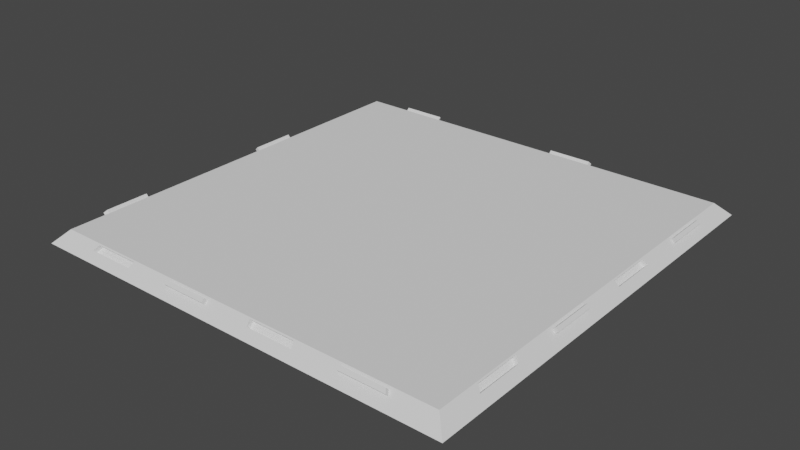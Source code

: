 # Source: sides_filled.blend  (saved by Blender 2.83.2; exported with 4.5.12 LTS)
import bpy
from mathutils import Matrix  # noqa: F401  (used for matrix-valued properties, if any)

bpy.ops.wm.read_factory_settings(use_empty=True)
scene = bpy.context.scene
scene.name = 'Scene'

# ---- collections
col_collection = bpy.data.collections.new('Collection'); scene.collection.children.link(col_collection)

# ---- world
world_world = bpy.data.worlds.new('World'); scene.world = world_world
world_world.use_nodes = True; world_world.node_tree.nodes.clear()
_N = world_world.node_tree.nodes; _L = world_world.node_tree.links
n0 = _N.new('ShaderNodeOutputWorld'); n0.name = 'World Output'; n0.location = (300, 300)
n1 = _N.new('ShaderNodeBackground'); n1.name = 'Background'; n1.location = (10, 300)
n1.inputs[0].default_value = (0.05088, 0.05088, 0.05088, 1.0)
_L.new(n1.outputs[0], n0.inputs[0])
n0.is_active_output = True
world_world.color = (0.05088, 0.05088, 0.05088)
world_world.use_sun_shadow = False
world_world.sun_shadow_jitter_overblur = 0.0

# ---- meshes
me_cube_001 = bpy.data.meshes.new('Cube.001')
me_cube_001.from_pydata([(-6.03, -6.03, -7.3), (-6.03, 6.83, -7.3), (6.83, -6.03, -7.3), (6.83, 6.83, -7.3), (-6.23, -6.23, -7.1), (-6.23, 7.03, -7.1), (7.03, -6.23, -7.1), (7.03, 7.03, -7.1), (-5.83, -5.83, -6.7), (-5.83, 6.63, -6.7), (6.63, -5.83, -6.7), (6.63, 6.63, -6.7), (6.897, -6.097, -6.967), (6.763, -5.963, -6.833), (-5.963, -5.963, -6.833), (-6.097, -6.097, -6.967), (-6.097, 6.897, -6.967), (-5.963, 6.763, -6.833), (6.763, 6.763, -6.833), (6.897, 6.897, -6.967), (-5.975, -4.602, -6.845), (-5.975, -3.23, -6.845), (-5.997, -1.766, -6.867), (-5.997, -0.3219, -6.867), (-5.975, 1.15, -6.845), (-5.975, 2.528, -6.845), (-5.997, 4.009, -6.867), (-5.997, 5.453, -6.867), (-5.885, -4.532, -6.755), (-5.885, -3.179, -6.755), (-5.863, -1.721, -6.733), (-5.863, -0.307, -6.733), (-5.885, 1.139, -6.755), (-5.885, 2.497, -6.755), (-5.863, 3.935, -6.733), (-5.863, 5.349, -6.733), (6.775, 5.402, -6.845), (6.775, 4.03, -6.845), (6.797, 2.566, -6.867), (6.797, 1.122, -6.867), (6.775, -0.3496, -6.845), (6.775, -1.728, -6.845), (6.797, -3.209, -6.867), (6.797, -4.653, -6.867), (6.685, 5.332, -6.755), (6.685, 3.979, -6.755), (6.663, 2.521, -6.733), (6.663, 1.107, -6.733), (6.685, -0.3395, -6.755), (6.685, -1.697, -6.755), (6.663, -3.135, -6.733), (6.663, -4.549, -6.733), (-4.602, 6.775, -6.845), (-3.23, 6.775, -6.845), (-1.766, 6.797, -6.867), (-0.3219, 6.797, -6.867), (1.15, 6.775, -6.845), (2.528, 6.775, -6.845), (4.009, 6.797, -6.867), (5.453, 6.797, -6.867), (-4.532, 6.685, -6.755), (-3.179, 6.685, -6.755), (-1.721, 6.663, -6.733), (-0.307, 6.663, -6.733), (1.139, 6.685, -6.755), (2.497, 6.685, -6.755), (3.935, 6.663, -6.733), (5.349, 6.663, -6.733), (5.402, -5.975, -6.845), (4.03, -5.975, -6.845), (2.566, -5.997, -6.867), (1.122, -5.997, -6.867), (-0.3496, -5.975, -6.845), (-1.728, -5.975, -6.845), (-3.209, -5.997, -6.867), (-4.653, -5.997, -6.867), (5.332, -5.885, -6.755), (3.979, -5.885, -6.755), (2.521, -5.863, -6.733), (1.107, -5.863, -6.733), (-0.3395, -5.885, -6.755), (-1.697, -5.885, -6.755), (-3.135, -5.863, -6.733), (-4.549, -5.863, -6.733), (-5.891, -1.766, -6.973), (-5.891, -0.3219, -6.973), (-5.891, 4.009, -6.973), (-5.891, 5.453, -6.973), (-5.757, -1.721, -6.839), (-5.757, -0.307, -6.839), (-5.757, 3.935, -6.839), (-5.757, 5.349, -6.839), (6.691, 2.566, -6.973), (6.691, 1.122, -6.973), (6.691, -3.209, -6.973), (6.691, -4.653, -6.973), (6.557, 2.521, -6.839), (6.557, 1.107, -6.839), (6.557, -3.135, -6.839), (6.557, -4.549, -6.839), (-1.766, 6.691, -6.973), (-0.3219, 6.691, -6.973), (4.009, 6.691, -6.973), (5.453, 6.691, -6.973), (-1.721, 6.557, -6.839), (-0.307, 6.557, -6.839), (3.935, 6.557, -6.839), (5.349, 6.557, -6.839), (2.566, -5.891, -6.973), (1.122, -5.891, -6.973), (-3.209, -5.891, -6.973), (-4.653, -5.891, -6.973), (2.521, -5.757, -6.839), (1.107, -5.757, -6.839), (-3.135, -5.757, -6.839), (-4.549, -5.757, -6.839), (-5.997, -4.653, -6.867), (-5.997, -3.209, -6.867), (-5.997, 1.122, -6.867), (-5.997, 2.566, -6.867), (-5.863, -4.549, -6.733), (-5.863, -3.135, -6.733), (-5.863, 1.107, -6.733), (-5.863, 2.521, -6.733), (6.797, 5.453, -6.867), (6.797, 4.009, -6.867), (6.797, -0.3219, -6.867), (6.797, -1.766, -6.867), (6.663, 5.349, -6.733), (6.663, 3.935, -6.733), (6.663, -0.307, -6.733), (6.663, -1.721, -6.733), (-4.653, 6.797, -6.867), (-3.209, 6.797, -6.867), (1.122, 6.797, -6.867), (2.566, 6.797, -6.867), (-4.549, 6.663, -6.733), (-3.135, 6.663, -6.733), (1.107, 6.663, -6.733), (2.521, 6.663, -6.733), (5.453, -5.997, -6.867), (4.009, -5.997, -6.867), (-0.3219, -5.997, -6.867), (-1.766, -5.997, -6.867), (5.349, -5.863, -6.733), (3.935, -5.863, -6.733), (-0.307, -5.863, -6.733), (-1.721, -5.863, -6.733), (-6.067, -4.602, -6.754), (-6.067, -3.23, -6.754), (-6.067, 1.15, -6.754), (-6.067, 2.528, -6.754), (-5.976, -4.532, -6.663), (-5.976, -3.179, -6.663), (-5.976, 1.139, -6.663), (-5.976, 2.497, -6.663), (6.867, 5.402, -6.754), (6.867, 4.03, -6.754), (6.867, -0.3496, -6.754), (6.867, -1.728, -6.754), (6.776, 5.332, -6.663), (6.776, 3.979, -6.663), (6.776, -0.3395, -6.663), (6.776, -1.697, -6.663), (-4.602, 6.867, -6.754), (-3.23, 6.867, -6.754), (1.15, 6.867, -6.754), (2.528, 6.867, -6.754), (-4.532, 6.776, -6.663), (-3.179, 6.776, -6.663), (1.139, 6.776, -6.663), (2.497, 6.776, -6.663), (5.402, -6.067, -6.754), (4.03, -6.067, -6.754), (-0.3496, -6.067, -6.754), (-1.728, -6.067, -6.754), (5.332, -5.976, -6.663), (3.979, -5.976, -6.663), (-0.3395, -5.976, -6.663), (-1.697, -5.976, -6.663)], [], [(2, 3, 7, 6), (1, 0, 4, 5), (0, 2, 6, 4), (3, 1, 5, 7), (14, 83, 82, 147, 146, 79, 78, 145, 144, 13, 10, 8), (18, 67, 66, 139, 138, 63, 62, 137, 136, 17, 9, 11), (13, 51, 50, 131, 130, 47, 46, 129, 128, 18, 11, 10), (17, 35, 34, 123, 122, 31, 30, 121, 120, 14, 8, 9), (5, 4, 15, 116, 117, 22, 23, 118, 119, 26, 27, 16), (116, 15, 14, 120), (6, 7, 19, 124, 125, 38, 39, 126, 127, 42, 43, 12), (124, 19, 18, 128), (7, 5, 16, 132, 133, 54, 55, 134, 135, 58, 59, 19), (132, 16, 17, 136), (4, 6, 12, 140, 141, 70, 71, 142, 143, 74, 75, 15), (140, 12, 13, 144), (15, 75, 83, 14), (31, 23, 85, 89), (74, 143, 147, 82), (57, 56, 166, 167), (142, 71, 79, 146), (74, 82, 114, 110), (70, 141, 145, 78), (61, 53, 165, 169), (19, 59, 67, 18), (30, 31, 89, 88), (58, 135, 139, 66), (53, 52, 164, 165), (134, 55, 63, 138), (71, 70, 108, 109), (54, 133, 137, 62), (56, 64, 170, 166), (12, 43, 51, 13), (83, 75, 111, 115), (42, 127, 131, 50), (48, 49, 163, 162), (126, 39, 47, 130), (54, 62, 104, 100), (38, 125, 129, 46), (65, 57, 167, 171), (16, 27, 35, 17), (43, 42, 94, 95), (26, 119, 123, 34), (44, 45, 161, 160), (118, 23, 31, 122), (82, 83, 115, 114), (22, 117, 121, 30), (68, 76, 176, 172), (111, 110, 114, 115), (109, 108, 112, 113), (103, 102, 106, 107), (101, 100, 104, 105), (95, 94, 98, 99), (93, 92, 96, 97), (87, 86, 90, 91), (85, 84, 88, 89), (59, 58, 102, 103), (22, 30, 88, 84), (51, 43, 95, 99), (46, 47, 97, 96), (42, 50, 98, 94), (79, 71, 109, 113), (75, 74, 110, 111), (34, 35, 91, 90), (70, 78, 112, 108), (62, 63, 105, 104), (23, 22, 84, 85), (47, 39, 93, 97), (50, 51, 99, 98), (38, 46, 96, 92), (67, 59, 103, 107), (78, 79, 113, 112), (39, 38, 92, 93), (58, 66, 106, 102), (66, 67, 107, 106), (27, 26, 86, 87), (35, 27, 87, 91), (55, 54, 100, 101), (26, 34, 90, 86), (63, 55, 101, 105), (20, 21, 117, 116), (24, 25, 119, 118), (29, 28, 120, 121), (33, 32, 122, 123), (36, 37, 125, 124), (40, 41, 127, 126), (45, 44, 128, 129), (49, 48, 130, 131), (52, 53, 133, 132), (56, 57, 135, 134), (61, 60, 136, 137), (65, 64, 138, 139), (68, 69, 141, 140), (72, 73, 143, 142), (77, 76, 144, 145), (81, 80, 146, 147), (73, 81, 147, 143), (80, 72, 142, 146), (69, 77, 145, 141), (76, 68, 140, 144), (57, 65, 139, 135), (64, 56, 134, 138), (53, 61, 137, 133), (60, 52, 132, 136), (41, 49, 131, 127), (48, 40, 126, 130), (37, 45, 129, 125), (44, 36, 124, 128), (25, 33, 123, 119), (32, 24, 118, 122), (21, 29, 121, 117), (28, 20, 116, 120), (175, 174, 178, 179), (173, 172, 176, 177), (167, 166, 170, 171), (165, 164, 168, 169), (159, 158, 162, 163), (157, 156, 160, 161), (151, 150, 154, 155), (149, 148, 152, 153), (52, 60, 168, 164), (60, 61, 169, 168), (49, 41, 159, 163), (64, 65, 171, 170), (40, 48, 162, 158), (69, 68, 172, 173), (45, 37, 157, 161), (73, 72, 174, 175), (21, 20, 148, 149), (36, 44, 160, 156), (76, 77, 177, 176), (25, 24, 150, 151), (33, 25, 151, 155), (80, 81, 179, 178), (28, 29, 153, 152), (24, 32, 154, 150), (81, 73, 175, 179), (32, 33, 155, 154), (29, 21, 149, 153), (72, 80, 178, 174), (37, 36, 156, 157), (20, 28, 152, 148), (77, 69, 173, 177), (41, 40, 158, 159), (9, 8, 10, 11), (1, 3, 2, 0)])
_uv = me_cube_001.uv_layers.new(name='UVMap')
_uv.uv.foreach_set('vector', [0.3665, 0.7415, 0.3665, 0.5085, 0.3665, 0.5085, 0.3665, 0.7415, 0.1335, 0.5085, 0.1335, 0.7415, 0.1335, 0.7415, 0.1335, 0.5085, 0.1335, 0.7415, 0.3665, 0.7415, 0.3665, 0.7415, 0.1335, 0.7415, 0.3665, 0.5085, 0.1335, 0.5085, 0.1335, 0.5085, 0.3665, 0.5085, 0.1335, 0.7415, 0.1594, 0.7415, 0.1853, 0.7415, 0.2112, 0.7415, 0.2371, 0.7415, 0.2629, 0.7415, 0.2888, 0.7415, 0.3147, 0.7415, 0.3406, 0.7415, 0.3665, 0.7415, 0.3665, 0.7415, 0.1335, 0.7415, 0.3665, 0.5085, 0.3406, 0.5085, 0.3147, 0.5085, 0.2888, 0.5085, 0.2629, 0.5085, 0.2371, 0.5085, 0.2112, 0.5085, 0.1853, 0.5085, 0.1594, 0.5085, 0.1335, 0.5085, 0.1335, 0.5085, 0.3665, 0.5085, 0.3665, 0.7415, 0.3665, 0.7156, 0.3665, 0.6897, 0.3665, 0.6638, 0.3665, 0.6379, 0.3665, 0.6121, 0.3665, 0.5862, 0.3665, 0.5603, 0.3665, 0.5344, 0.3665, 0.5085, 0.3665, 0.5085, 0.3665, 0.7415, 0.1335, 0.5085, 0.1335, 0.5344, 0.1335, 0.5603, 0.1335, 0.5862, 0.1335, 0.6121, 0.1335, 0.6379, 0.1335, 0.6638, 0.1335, 0.6897, 0.1335, 0.7156, 0.1335, 0.7415, 0.1335, 0.7415, 0.1335, 0.5085, 0.1335, 0.5085, 0.1335, 0.7415, 0.1335, 0.7415, 0.1335, 0.7156, 0.1335, 0.6897, 0.1335, 0.6638, 0.1335, 0.6379, 0.1335, 0.6121, 0.1335, 0.5862, 0.1335, 0.5603, 0.1335, 0.5344, 0.1335, 0.5085, 0.1335, 0.7156, 0.1335, 0.7415, 0.1335, 0.7415, 0.1335, 0.7156, 0.3665, 0.7415, 0.3665, 0.5085, 0.3665, 0.5085, 0.3665, 0.5344, 0.3665, 0.5603, 0.3665, 0.5862, 0.3665, 0.6121, 0.3665, 0.6379, 0.3665, 0.6638, 0.3665, 0.6897, 0.3665, 0.7156, 0.3665, 0.7415, 0.3665, 0.5344, 0.3665, 0.5085, 0.3665, 0.5085, 0.3665, 0.5344, 0.3665, 0.5085, 0.1335, 0.5085, 0.1335, 0.5085, 0.1594, 0.5085, 0.1853, 0.5085, 0.2112, 0.5085, 0.2371, 0.5085, 0.2629, 0.5085, 0.2888, 0.5085, 0.3147, 0.5085, 0.3406, 0.5085, 0.3665, 0.5085, 0.1594, 0.5085, 0.1335, 0.5085, 0.1335, 0.5085, 0.1594, 0.5085, 0.1335, 0.7415, 0.3665, 0.7415, 0.3665, 0.7415, 0.3406, 0.7415, 0.3147, 0.7415, 0.2888, 0.7415, 0.2629, 0.7415, 0.2371, 0.7415, 0.2112, 0.7415, 0.1853, 0.7415, 0.1594, 0.7415, 0.1335, 0.7415, 0.3406, 0.7415, 0.3665, 0.7415, 0.3665, 0.7415, 0.3406, 0.7415, 0.1335, 0.7415, 0.1594, 0.7415, 0.1594, 0.7415, 0.1335, 0.7415, 0.1335, 0.6379, 0.1335, 0.6379, 0.1335, 0.6379, 0.1335, 0.6379, 0.1853, 0.7415, 0.2112, 0.7415, 0.2112, 0.7415, 0.1853, 0.7415, 0.2883, 0.5085, 0.2635, 0.5085, 0.2635, 0.5085, 0.2883, 0.5085, 0.2371, 0.7415, 0.2629, 0.7415, 0.2629, 0.7415, 0.2371, 0.7415, 0.1853, 0.7415, 0.1853, 0.7415, 0.1853, 0.7415, 0.1853, 0.7415, 0.2888, 0.7415, 0.3147, 0.7415, 0.3147, 0.7415, 0.2888, 0.7415, 0.1847, 0.5085, 0.1847, 0.5085, 0.1847, 0.5085, 0.1847, 0.5085, 0.3665, 0.5085, 0.3406, 0.5085, 0.3406, 0.5085, 0.3665, 0.5085, 0.1335, 0.6638, 0.1335, 0.6379, 0.1335, 0.6379, 0.1335, 0.6638, 0.3147, 0.5085, 0.2888, 0.5085, 0.2888, 0.5085, 0.3147, 0.5085, 0.1847, 0.5085, 0.16, 0.5085, 0.16, 0.5085, 0.1847, 0.5085, 0.2629, 0.5085, 0.2371, 0.5085, 0.2371, 0.5085, 0.2629, 0.5085, 0.2629, 0.7415, 0.2888, 0.7415, 0.2888, 0.7415, 0.2629, 0.7415, 0.2112, 0.5085, 0.1853, 0.5085, 0.1853, 0.5085, 0.2112, 0.5085, 0.2635, 0.5085, 0.2635, 0.5085, 0.2635, 0.5085, 0.2635, 0.5085, 0.3665, 0.7415, 0.3665, 0.7156, 0.3665, 0.7156, 0.3665, 0.7415, 0.1594, 0.7415, 0.1594, 0.7415, 0.1594, 0.7415, 0.1594, 0.7415, 0.3665, 0.6897, 0.3665, 0.6638, 0.3665, 0.6638, 0.3665, 0.6897, 0.3665, 0.6385, 0.3665, 0.6633, 0.3665, 0.6633, 0.3665, 0.6385, 0.3665, 0.6379, 0.3665, 0.6121, 0.3665, 0.6121, 0.3665, 0.6379, 0.2112, 0.5085, 0.2112, 0.5085, 0.2112, 0.5085, 0.2112, 0.5085, 0.3665, 0.5862, 0.3665, 0.5603, 0.3665, 0.5603, 0.3665, 0.5862, 0.2883, 0.5085, 0.2883, 0.5085, 0.2883, 0.5085, 0.2883, 0.5085, 0.1335, 0.5085, 0.1335, 0.5344, 0.1335, 0.5344, 0.1335, 0.5085, 0.3665, 0.7156, 0.3665, 0.6897, 0.3665, 0.6897, 0.3665, 0.7156, 0.1335, 0.5603, 0.1335, 0.5862, 0.1335, 0.5862, 0.1335, 0.5603, 0.3665, 0.535, 0.3665, 0.5597, 0.3665, 0.5597, 0.3665, 0.535, 0.1335, 0.6121, 0.1335, 0.6379, 0.1335, 0.6379, 0.1335, 0.6121, 0.1853, 0.7415, 0.1594, 0.7415, 0.1594, 0.7415, 0.1853, 0.7415, 0.1335, 0.6638, 0.1335, 0.6897, 0.1335, 0.6897, 0.1335, 0.6638, 0.34, 0.7415, 0.34, 0.7415, 0.34, 0.7415, 0.34, 0.7415, 0.1594, 0.7415, 0.1853, 0.7415, 0.1853, 0.7415, 0.1594, 0.7415, 0.2629, 0.7415, 0.2888, 0.7415, 0.2888, 0.7415, 0.2629, 0.7415, 0.3406, 0.5085, 0.3147, 0.5085, 0.3147, 0.5085, 0.3406, 0.5085, 0.2371, 0.5085, 0.2112, 0.5085, 0.2112, 0.5085, 0.2371, 0.5085, 0.3665, 0.7156, 0.3665, 0.6897, 0.3665, 0.6897, 0.3665, 0.7156, 0.3665, 0.6121, 0.3665, 0.5862, 0.3665, 0.5862, 0.3665, 0.6121, 0.1335, 0.5344, 0.1335, 0.5603, 0.1335, 0.5603, 0.1335, 0.5344, 0.1335, 0.6379, 0.1335, 0.6638, 0.1335, 0.6638, 0.1335, 0.6379, 0.3406, 0.5085, 0.3147, 0.5085, 0.3147, 0.5085, 0.3406, 0.5085, 0.1335, 0.6638, 0.1335, 0.6638, 0.1335, 0.6638, 0.1335, 0.6638, 0.3665, 0.7156, 0.3665, 0.7156, 0.3665, 0.7156, 0.3665, 0.7156, 0.3665, 0.5862, 0.3665, 0.6121, 0.3665, 0.6121, 0.3665, 0.5862, 0.3665, 0.6897, 0.3665, 0.6897, 0.3665, 0.6897, 0.3665, 0.6897, 0.2629, 0.7415, 0.2629, 0.7415, 0.2629, 0.7415, 0.2629, 0.7415, 0.1594, 0.7415, 0.1853, 0.7415, 0.1853, 0.7415, 0.1594, 0.7415, 0.1335, 0.5603, 0.1335, 0.5344, 0.1335, 0.5344, 0.1335, 0.5603, 0.2888, 0.7415, 0.2888, 0.7415, 0.2888, 0.7415, 0.2888, 0.7415, 0.2112, 0.5085, 0.2371, 0.5085, 0.2371, 0.5085, 0.2112, 0.5085, 0.1335, 0.6379, 0.1335, 0.6638, 0.1335, 0.6638, 0.1335, 0.6379, 0.3665, 0.6121, 0.3665, 0.6121, 0.3665, 0.6121, 0.3665, 0.6121, 0.3665, 0.6897, 0.3665, 0.7156, 0.3665, 0.7156, 0.3665, 0.6897, 0.3665, 0.5862, 0.3665, 0.5862, 0.3665, 0.5862, 0.3665, 0.5862, 0.3406, 0.5085, 0.3406, 0.5085, 0.3406, 0.5085, 0.3406, 0.5085, 0.2888, 0.7415, 0.2629, 0.7415, 0.2629, 0.7415, 0.2888, 0.7415, 0.3665, 0.6121, 0.3665, 0.5862, 0.3665, 0.5862, 0.3665, 0.6121, 0.3147, 0.5085, 0.3147, 0.5085, 0.3147, 0.5085, 0.3147, 0.5085, 0.3147, 0.5085, 0.3406, 0.5085, 0.3406, 0.5085, 0.3147, 0.5085, 0.1335, 0.5344, 0.1335, 0.5603, 0.1335, 0.5603, 0.1335, 0.5344, 0.1335, 0.5344, 0.1335, 0.5344, 0.1335, 0.5344, 0.1335, 0.5344, 0.2371, 0.5085, 0.2112, 0.5085, 0.2112, 0.5085, 0.2371, 0.5085, 0.1335, 0.5603, 0.1335, 0.5603, 0.1335, 0.5603, 0.1335, 0.5603, 0.2371, 0.5085, 0.2371, 0.5085, 0.2371, 0.5085, 0.2371, 0.5085, 0.1335, 0.715, 0.1335, 0.6903, 0.1335, 0.6897, 0.1335, 0.7156, 0.1335, 0.6115, 0.1335, 0.5867, 0.1335, 0.5862, 0.1335, 0.6121, 0.1335, 0.6903, 0.1335, 0.715, 0.1335, 0.7156, 0.1335, 0.6897, 0.1335, 0.5867, 0.1335, 0.6115, 0.1335, 0.6121, 0.1335, 0.5862, 0.3665, 0.535, 0.3665, 0.5597, 0.3665, 0.5603, 0.3665, 0.5344, 0.3665, 0.6385, 0.3665, 0.6633, 0.3665, 0.6638, 0.3665, 0.6379, 0.3665, 0.5597, 0.3665, 0.535, 0.3665, 0.5344, 0.3665, 0.5603, 0.3665, 0.6633, 0.3665, 0.6385, 0.3665, 0.6379, 0.3665, 0.6638, 0.16, 0.5085, 0.1847, 0.5085, 0.1853, 0.5085, 0.1594, 0.5085, 0.2635, 0.5085, 0.2883, 0.5085, 0.2888, 0.5085, 0.2629, 0.5085, 0.1847, 0.5085, 0.16, 0.5085, 0.1594, 0.5085, 0.1853, 0.5085, 0.2883, 0.5085, 0.2635, 0.5085, 0.2629, 0.5085, 0.2888, 0.5085, 0.34, 0.7415, 0.3153, 0.7415, 0.3147, 0.7415, 0.3406, 0.7415, 0.2365, 0.7415, 0.2117, 0.7415, 0.2112, 0.7415, 0.2371, 0.7415, 0.3153, 0.7415, 0.34, 0.7415, 0.3406, 0.7415, 0.3147, 0.7415, 0.2117, 0.7415, 0.2365, 0.7415, 0.2371, 0.7415, 0.2112, 0.7415, 0.2117, 0.7415, 0.2117, 0.7415, 0.2112, 0.7415, 0.2112, 0.7415, 0.2365, 0.7415, 0.2365, 0.7415, 0.2371, 0.7415, 0.2371, 0.7415, 0.3153, 0.7415, 0.3153, 0.7415, 0.3147, 0.7415, 0.3147, 0.7415, 0.34, 0.7415, 0.34, 0.7415, 0.3406, 0.7415, 0.3406, 0.7415, 0.2883, 0.5085, 0.2883, 0.5085, 0.2888, 0.5085, 0.2888, 0.5085, 0.2635, 0.5085, 0.2635, 0.5085, 0.2629, 0.5085, 0.2629, 0.5085, 0.1847, 0.5085, 0.1847, 0.5085, 0.1853, 0.5085, 0.1853, 0.5085, 0.16, 0.5085, 0.16, 0.5085, 0.1594, 0.5085, 0.1594, 0.5085, 0.3665, 0.6633, 0.3665, 0.6633, 0.3665, 0.6638, 0.3665, 0.6638, 0.3665, 0.6385, 0.3665, 0.6385, 0.3665, 0.6379, 0.3665, 0.6379, 0.3665, 0.5597, 0.3665, 0.5597, 0.3665, 0.5603, 0.3665, 0.5603, 0.3665, 0.535, 0.3665, 0.535, 0.3665, 0.5344, 0.3665, 0.5344, 0.1335, 0.5867, 0.1335, 0.5867, 0.1335, 0.5862, 0.1335, 0.5862, 0.1335, 0.6115, 0.1335, 0.6115, 0.1335, 0.6121, 0.1335, 0.6121, 0.1335, 0.6903, 0.1335, 0.6903, 0.1335, 0.6897, 0.1335, 0.6897, 0.1335, 0.715, 0.1335, 0.715, 0.1335, 0.7156, 0.1335, 0.7156, 0.2117, 0.7415, 0.2365, 0.7415, 0.2365, 0.7415, 0.2117, 0.7415, 0.3153, 0.7415, 0.34, 0.7415, 0.34, 0.7415, 0.3153, 0.7415, 0.2883, 0.5085, 0.2635, 0.5085, 0.2635, 0.5085, 0.2883, 0.5085, 0.1847, 0.5085, 0.16, 0.5085, 0.16, 0.5085, 0.1847, 0.5085, 0.3665, 0.6633, 0.3665, 0.6385, 0.3665, 0.6385, 0.3665, 0.6633, 0.3665, 0.5597, 0.3665, 0.535, 0.3665, 0.535, 0.3665, 0.5597, 0.1335, 0.5867, 0.1335, 0.6115, 0.1335, 0.6115, 0.1335, 0.5867, 0.1335, 0.6903, 0.1335, 0.715, 0.1335, 0.715, 0.1335, 0.6903, 0.16, 0.5085, 0.16, 0.5085, 0.16, 0.5085, 0.16, 0.5085, 0.16, 0.5085, 0.1847, 0.5085, 0.1847, 0.5085, 0.16, 0.5085, 0.3665, 0.6633, 0.3665, 0.6633, 0.3665, 0.6633, 0.3665, 0.6633, 0.2635, 0.5085, 0.2883, 0.5085, 0.2883, 0.5085, 0.2635, 0.5085, 0.3665, 0.6385, 0.3665, 0.6385, 0.3665, 0.6385, 0.3665, 0.6385, 0.3153, 0.7415, 0.34, 0.7415, 0.34, 0.7415, 0.3153, 0.7415, 0.3665, 0.5597, 0.3665, 0.5597, 0.3665, 0.5597, 0.3665, 0.5597, 0.2117, 0.7415, 0.2365, 0.7415, 0.2365, 0.7415, 0.2117, 0.7415, 0.1335, 0.6903, 0.1335, 0.715, 0.1335, 0.715, 0.1335, 0.6903, 0.3665, 0.535, 0.3665, 0.535, 0.3665, 0.535, 0.3665, 0.535, 0.34, 0.7415, 0.3153, 0.7415, 0.3153, 0.7415, 0.34, 0.7415, 0.1335, 0.5867, 0.1335, 0.6115, 0.1335, 0.6115, 0.1335, 0.5867, 0.1335, 0.5867, 0.1335, 0.5867, 0.1335, 0.5867, 0.1335, 0.5867, 0.2365, 0.7415, 0.2117, 0.7415, 0.2117, 0.7415, 0.2365, 0.7415, 0.1335, 0.715, 0.1335, 0.6903, 0.1335, 0.6903, 0.1335, 0.715, 0.1335, 0.6115, 0.1335, 0.6115, 0.1335, 0.6115, 0.1335, 0.6115, 0.2117, 0.7415, 0.2117, 0.7415, 0.2117, 0.7415, 0.2117, 0.7415, 0.1335, 0.6115, 0.1335, 0.5867, 0.1335, 0.5867, 0.1335, 0.6115, 0.1335, 0.6903, 0.1335, 0.6903, 0.1335, 0.6903, 0.1335, 0.6903, 0.2365, 0.7415, 0.2365, 0.7415, 0.2365, 0.7415, 0.2365, 0.7415, 0.3665, 0.5597, 0.3665, 0.535, 0.3665, 0.535, 0.3665, 0.5597, 0.1335, 0.715, 0.1335, 0.715, 0.1335, 0.715, 0.1335, 0.715, 0.3153, 0.7415, 0.3153, 0.7415, 0.3153, 0.7415, 0.3153, 0.7415, 0.3665, 0.6633, 0.3665, 0.6385, 0.3665, 0.6385, 0.3665, 0.6633, 0.1335, 0.5085, 0.1335, 0.7415, 0.3665, 0.7415, 0.3665, 0.5085, 0.0, 0.0, 0.0, 0.0, 0.0, 0.0, 0.0, 0.0])
me_cube_001.use_remesh_fix_poles = True
me_cube_001.use_remesh_preserve_attributes = False
me_cube_001.use_mirror_vertex_groups = False
me_cube_001.update()

# ---- objects
ob_cube = bpy.data.objects.new('Cube', me_cube_001)

# ---- transforms, parenting, visibility, modifiers, constraints
ob_cube.location = (6.0, 6.0, 7.0)
ob_cube.lineart.crease_threshold = 0.0

# ---- collection membership
col_collection.objects.link(ob_cube)

# ---- scene / render settings (as saved in the file)
scene.frame_start = 1; scene.frame_end = 250; scene.frame_set(1)
scene.render.engine = 'BLENDER_EEVEE_NEXT'
scene.cycles.use_denoising = False
scene.cycles.samples = 128
scene.cycles.sampling_pattern = 'TABULATED_SOBOL'
scene.cycles.use_adaptive_sampling = False
scene.cycles.use_light_tree = False
scene.view_settings.view_transform = 'Filmic'
scene.unit_settings.scale_length = 0.01
bpy.context.view_layer.update()

# ---- added for rendering (the .blend has no active camera and no usable light): camera, sun
cam_auto = bpy.data.cameras.new('AutoCamera')
cam_auto.lens = 50.0
cam_auto.sensor_width = 36.0
cam_auto.clip_end = 1000.0
ob_auto_camera = bpy.data.objects.new('AutoCamera', cam_auto)
scene.collection.objects.link(ob_auto_camera)
ob_auto_camera.location = (23.7603, -14.4323, 13.9069)
ob_auto_camera.rotation_euler = (1.09748, -7.21219e-08, 0.694738)
scene.camera = ob_auto_camera
light_auto_sun = bpy.data.lights.new('AutoSun', 'SUN')
light_auto_sun.energy = 3.0
light_auto_sun.angle = 0.0523599
ob_auto_sun = bpy.data.objects.new('AutoSun', light_auto_sun)
scene.collection.objects.link(ob_auto_sun)
ob_auto_sun.rotation_euler = (0.872665, 0.174533, 0.523599)
bpy.context.view_layer.update()
